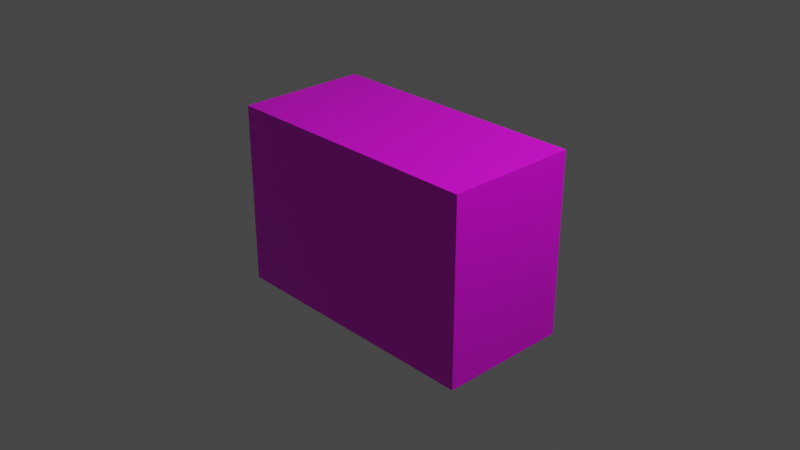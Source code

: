 # Source: Television.blend  (saved by Blender 2.83.19; exported with 4.5.12 LTS)
import bpy
from mathutils import Matrix  # noqa: F401  (used for matrix-valued properties, if any)

bpy.ops.wm.read_factory_settings(use_empty=True)
scene = bpy.context.scene
scene.name = 'Scene'

# ---- collections
col_collection = bpy.data.collections.new('Collection'); scene.collection.children.link(col_collection)

# ---- images (referenced by path relative to the original .blend; pixels are not part of the script)
import os
ASSET_DIR = os.environ.get("B2B_ASSET_DIR", "")  # directory of the original .blend (textures are referenced by path, not embedded)
HERE = os.path.dirname(os.path.abspath(__file__))  # packed textures are extracted next to this script under _unpacked/

def load_image(name, relpath, width, height, colorspace="sRGB"):
    """Load a texture the original file referenced (path relative to the .blend, or extracted next to this script)."""
    p = next((c for c in (os.path.join(HERE, relpath), os.path.join(ASSET_DIR, relpath)) if relpath and os.path.exists(c)), "")
    if p:
        img = bpy.data.images.load(p, check_existing=True)
        img.name = name
    else:  # same state as the original file: an image datablock whose file is absent (Cycles renders it pink)
        img = bpy.data.images.new(name, width, height)
        img.source = "FILE"
        img.filepath = "//" + (relpath or name)
    img.colorspace_settings.name = colorspace
    return img
img_imphenziapalette01_256_gradient_png = load_image('ImphenziaPalette01-256-Gradient.png', 'Assets/palets/ImphenziaPalette01-256-Gradient.png', 1024, 1024, 'sRGB')

# ---- materials (node trees are filled in below, after node groups)
mat_material = bpy.data.materials.new('Material')
mat_material.alpha_threshold = 0.0
mat_material.use_transparent_shadow = False
mat_material.line_color = (0.0, 0.0, 0.0, 1.0)

# ---- material node trees
mat_material.use_nodes = True; mat_material.node_tree.nodes.clear()
_N = mat_material.node_tree.nodes; _L = mat_material.node_tree.links
n0 = _N.new('ShaderNodeOutputMaterial'); n0.name = 'Material Output'; n0.location = (300, 300)
n1 = _N.new('ShaderNodeBsdfPrincipled'); n1.name = 'Principled BSDF'; n1.location = (10, 300)
n1.distribution = 'GGX'
n1.subsurface_method = 'BURLEY'
n1.inputs[2].default_value = 0.4
n1.inputs[3].default_value = 1.45
n1.inputs[27].default_value = (0.0, 0.0, 0.0, 1.0)
n1.inputs[28].default_value = 1.0
n2 = _N.new('ShaderNodeTexImage'); n2.name = 'Image Texture'; n2.location = (-338, 167)
n2.image = img_imphenziapalette01_256_gradient_png
n2.interpolation = 'Closest'
_L.new(n1.outputs[0], n0.inputs[0])
_L.new(n2.outputs[0], n1.inputs[0])
n0.is_active_output = True

# ---- world
world_world = bpy.data.worlds.new('World'); scene.world = world_world
world_world.use_nodes = True; world_world.node_tree.nodes.clear()
_N = world_world.node_tree.nodes; _L = world_world.node_tree.links
n0 = _N.new('ShaderNodeOutputWorld'); n0.name = 'World Output'; n0.location = (300, 300)
n1 = _N.new('ShaderNodeBackground'); n1.name = 'Background'; n1.location = (10, 300)
n1.inputs[0].default_value = (0.05088, 0.05088, 0.05088, 1.0)
_L.new(n1.outputs[0], n0.inputs[0])
n0.is_active_output = True
world_world.color = (0.05088, 0.05088, 0.05088)
world_world.use_sun_shadow = False
world_world.sun_shadow_jitter_overblur = 0.0

# ---- cameras
cam_camera = bpy.data.cameras.new('Camera')
cam_camera.clip_end = 100.0
cam_camera.ortho_scale = 7.314

# ---- lights
light_light = bpy.data.lights.new('Light', 'POINT')
light_light.transmission_factor = 0.0
light_light.energy = 1000.0
light_light.shadow_soft_size = 0.1
light_light.shadow_maximum_resolution = 0.006
light_light.use_absolute_resolution = True

# ---- meshes
me_cube = bpy.data.meshes.new('Cube')
me_cube.from_pydata([(0.9328, 1.0, 0.9328), (0.9328, 1.0, -0.9328), (1.0, -1.1, 1.0), (1.0, -1.1, -1.0), (-0.8859, 1.0, 0.8859), (-0.8859, 1.0, -0.8859), (-1.0, -1.1, 1.0), (-1.0, -1.1, -1.0), (1.0, 1.1, -1.0), (-1.0, 1.1, -1.0), (1.0, 1.1, 1.0), (-1.0, 1.1, 1.0), (0.9328, 0.9739, -0.9328), (-0.9328, 0.9739, -0.9328), (0.9328, 0.9739, 0.9328), (-0.9328, 0.9739, 0.9328), (-0.412, 1.0, 0.8859), (-0.412, 1.0, -0.8859), (-0.3651, 0.9739, 0.9328), (-0.3651, 0.9739, -0.9328), (-0.9328, 1.0, 0.9328), (-0.9328, 1.0, -0.9328), (-0.3651, 1.0, 0.9328), (-0.3651, 1.0, -0.9328), (-0.8859, 1.0, 0.8859), (-0.8859, 1.0, -0.8859), (-0.412, 1.0, 0.8859), (-0.412, 1.0, -0.8859), (-0.8859, 0.6922, 0.8859), (-0.8859, 0.6922, -0.8859), (-0.412, 0.6922, 0.8859), (-0.412, 0.6922, -0.8859), (-0.9328, 0.6404, 0.9328), (-0.9328, 0.6404, -0.9328), (-0.3651, 0.6404, 0.9328), (-0.3651, 0.6404, -0.9328), (0.9328, 0.4148, -0.9328), (-0.9328, 0.4148, -0.9328), (0.9328, 0.4148, 0.9328), (-0.9328, 0.4148, 0.9328), (-0.8859, 0.8703, 0.8859), (-0.8576, 0.8703, -0.8576), (-0.412, 0.8703, 0.8859), (-0.4403, 0.8703, -0.8576), (0.9328, 0.8026, -0.9328), (-0.9328, 0.8026, -0.9328), (0.9328, 0.8026, 0.9328), (-0.9328, 0.8026, 0.9328), (-0.8576, 0.8703, -0.02829), (-0.4403, 0.8703, -0.02829), (-0.6489, 0.8703, 0.8859), (-0.6489, 0.8703, -0.8576), (-0.6489, 0.8703, -0.02829), (-0.8576, 0.8703, -0.4429), (-0.4403, 0.8703, -0.4429), (-0.5305, 0.8703, 0.8859), (-0.7674, 0.8703, -0.8576), (-0.8859, 0.8703, 0.4429), (-0.412, 0.8703, 0.4429), (-0.7674, 0.8703, 0.8859), (-0.5305, 0.8703, -0.8576), (-0.5305, 0.8703, -0.02829), (-0.7674, 0.8703, -0.02829), (-0.6489, 0.8703, 0.4429), (-0.7674, 0.8703, 0.4429), (-0.5305, 0.8703, 0.4429), (-0.6346, 0.3109, -0.7037), (-0.6346, 1.051, -0.6807), (-0.6026, 0.3109, -0.6991), (-0.6091, 1.051, -0.677), (-0.5719, 0.3109, -0.6852), (-0.5838, 1.051, -0.6656), (-0.5436, 0.3109, -0.6628), (-0.5596, 1.051, -0.6464), (-0.5187, 0.3109, -0.6326), (-0.5377, 1.051, -0.6197), (-0.4984, 0.3109, -0.5957), (-0.5192, 1.051, -0.5863), (-0.4832, 0.3109, -0.5537), (-0.5053, 1.051, -0.5475), (-0.4739, 0.3109, -0.5081), (-0.4966, 1.051, -0.5051), (-0.4708, 0.3109, -0.4607), (-0.4936, 1.051, -0.4607), (-0.4739, 0.3109, -0.4133), (-0.4966, 1.051, -0.4163), (-0.4832, 0.3109, -0.3677), (-0.5053, 1.051, -0.3739), (-0.4984, 0.3109, -0.3257), (-0.5192, 1.051, -0.3351), (-0.5187, 0.3109, -0.2888), (-0.5377, 1.051, -0.3017), (-0.5436, 0.3109, -0.2586), (-0.5596, 1.051, -0.2749), (-0.5719, 0.3109, -0.2361), (-0.5838, 1.051, -0.2558), (-0.6026, 0.3109, -0.2223), (-0.6091, 1.051, -0.2444), (-0.6346, 0.3109, -0.2176), (-0.6346, 1.051, -0.2407), (-0.6665, 0.3109, -0.2223), (-0.6601, 1.051, -0.2444), (-0.6972, 0.3109, -0.2361), (-0.6853, 1.051, -0.2558), (-0.7256, 0.3109, -0.2586), (-0.7095, 1.051, -0.275), (-0.7504, 0.3109, -0.2888), (-0.7314, 1.051, -0.3017), (-0.7707, 0.3109, -0.3257), (-0.7499, 1.051, -0.3351), (-0.7859, 0.3109, -0.3677), (-0.7639, 1.051, -0.3739), (-0.7952, 0.3109, -0.4133), (-0.7725, 1.051, -0.4163), (-0.7983, 0.3109, -0.4607), (-0.7755, 1.051, -0.4607), (-0.7952, 0.3109, -0.5081), (-0.7725, 1.051, -0.5051), (-0.7859, 0.3109, -0.5537), (-0.7639, 1.051, -0.5475), (-0.7707, 0.3109, -0.5957), (-0.7499, 1.051, -0.5863), (-0.7504, 0.3109, -0.6326), (-0.7314, 1.051, -0.6197), (-0.7256, 0.3109, -0.6628), (-0.7095, 1.051, -0.6464), (-0.6972, 0.3109, -0.6852), (-0.6853, 1.051, -0.6656), (-0.6665, 0.3109, -0.6991), (-0.6601, 1.051, -0.677), (-0.7558, 0.5138, 0.5476), (-0.7558, 0.9857, 0.5476), (-0.7355, 0.5138, 0.5506), (-0.7355, 0.9857, 0.5506), (-0.7159, 0.5138, 0.5594), (-0.7159, 0.9857, 0.5594), (-0.6978, 0.5138, 0.5738), (-0.6978, 0.9857, 0.5738), (-0.682, 0.5138, 0.5931), (-0.682, 0.9857, 0.5931), (-0.669, 0.5138, 0.6165), (-0.669, 0.9857, 0.6165), (-0.6593, 0.5138, 0.6434), (-0.6593, 0.9857, 0.6434), (-0.6534, 0.5138, 0.6724), (-0.6534, 0.9857, 0.6724), (-0.6514, 0.5138, 0.7027), (-0.6514, 0.9857, 0.7027), (-0.6534, 0.5138, 0.7329), (-0.6534, 0.9857, 0.7329), (-0.6593, 0.5138, 0.762), (-0.6593, 0.9857, 0.762), (-0.669, 0.5138, 0.7888), (-0.669, 0.9857, 0.7888), (-0.682, 0.5138, 0.8123), (-0.682, 0.9857, 0.8123), (-0.6978, 0.5138, 0.8316), (-0.6978, 0.9857, 0.8316), (-0.7159, 0.5138, 0.8459), (-0.7159, 0.9857, 0.8459), (-0.7355, 0.5138, 0.8547), (-0.7355, 0.9857, 0.8547), (-0.7558, 0.5138, 0.8577), (-0.7558, 0.9857, 0.8577), (-0.7762, 0.5138, 0.8547), (-0.7762, 0.9857, 0.8547), (-0.7958, 0.5138, 0.8459), (-0.7958, 0.9857, 0.8459), (-0.8139, 0.5138, 0.8316), (-0.8139, 0.9857, 0.8316), (-0.8297, 0.5138, 0.8123), (-0.8297, 0.9857, 0.8123), (-0.8427, 0.5138, 0.7888), (-0.8427, 0.9857, 0.7888), (-0.8524, 0.5138, 0.762), (-0.8524, 0.9857, 0.762), (-0.8583, 0.5138, 0.7329), (-0.8583, 0.9857, 0.7329), (-0.8603, 0.5138, 0.7027), (-0.8603, 0.9857, 0.7027), (-0.8583, 0.5138, 0.6724), (-0.8583, 0.9857, 0.6724), (-0.8524, 0.5138, 0.6434), (-0.8524, 0.9857, 0.6434), (-0.8427, 0.5138, 0.6165), (-0.8427, 0.9857, 0.6165), (-0.8297, 0.5138, 0.5931), (-0.8297, 0.9857, 0.5931), (-0.8139, 0.5138, 0.5738), (-0.8139, 0.9857, 0.5738), (-0.7958, 0.5138, 0.5594), (-0.7958, 0.9857, 0.5594), (-0.7762, 0.5138, 0.5506), (-0.7762, 0.9857, 0.5506), (-0.7478, 0.5123, 0.08069), (-0.7478, 0.9842, 0.08069), (-0.7274, 0.5123, 0.08366), (-0.7274, 0.9842, 0.08366), (-0.7078, 0.5123, 0.09249), (-0.7078, 0.9842, 0.09249), (-0.6898, 0.5123, 0.1068), (-0.6898, 0.9842, 0.1068), (-0.6739, 0.5123, 0.1261), (-0.6739, 0.9842, 0.1261), (-0.6609, 0.5123, 0.1496), (-0.6609, 0.9842, 0.1496), (-0.6513, 0.5123, 0.1764), (-0.6513, 0.9842, 0.1764), (-0.6453, 0.5123, 0.2055), (-0.6453, 0.9842, 0.2055), (-0.6433, 0.5123, 0.2357), (-0.6433, 0.9842, 0.2357), (-0.6453, 0.5123, 0.266), (-0.6453, 0.9842, 0.266), (-0.6513, 0.5123, 0.295), (-0.6513, 0.9842, 0.295), (-0.6609, 0.5123, 0.3218), (-0.6609, 0.9842, 0.3218), (-0.6739, 0.5123, 0.3453), (-0.6739, 0.9842, 0.3453), (-0.6898, 0.5123, 0.3646), (-0.6898, 0.9842, 0.3646), (-0.7078, 0.5123, 0.3789), (-0.7078, 0.9842, 0.3789), (-0.7274, 0.5123, 0.3878), (-0.7274, 0.9842, 0.3878), (-0.7478, 0.5123, 0.3907), (-0.7478, 0.9842, 0.3907), (-0.7682, 0.5123, 0.3878), (-0.7682, 0.9842, 0.3878), (-0.7878, 0.5123, 0.3789), (-0.7878, 0.9842, 0.3789), (-0.8058, 0.5123, 0.3646), (-0.8058, 0.9842, 0.3646), (-0.8217, 0.5123, 0.3453), (-0.8217, 0.9842, 0.3453), (-0.8347, 0.5123, 0.3218), (-0.8347, 0.9842, 0.3218), (-0.8443, 0.5123, 0.295), (-0.8443, 0.9842, 0.295), (-0.8503, 0.5123, 0.266), (-0.8503, 0.9842, 0.266), (-0.8523, 0.5123, 0.2357), (-0.8523, 0.9842, 0.2357), (-0.8503, 0.5123, 0.2055), (-0.8503, 0.9842, 0.2055), (-0.8443, 0.5123, 0.1764), (-0.8443, 0.9842, 0.1764), (-0.8347, 0.5123, 0.1496), (-0.8347, 0.9842, 0.1496), (-0.8217, 0.5123, 0.1261), (-0.8217, 0.9842, 0.1261), (-0.8058, 0.5123, 0.1068), (-0.8058, 0.9842, 0.1068), (-0.7878, 0.5123, 0.09249), (-0.7878, 0.9842, 0.09249), (-0.7682, 0.5123, 0.08366), (-0.7682, 0.9842, 0.08366), (-0.6026, 1.051, -0.6991), (-0.6346, 1.051, -0.7037), (-0.5719, 1.051, -0.6852), (-0.5436, 1.051, -0.6628), (-0.5187, 1.051, -0.6326), (-0.4984, 1.051, -0.5957), (-0.4832, 1.051, -0.5537), (-0.4739, 1.051, -0.5081), (-0.4708, 1.051, -0.4607), (-0.4739, 1.051, -0.4133), (-0.4832, 1.051, -0.3677), (-0.4984, 1.051, -0.3257), (-0.5187, 1.051, -0.2888), (-0.5436, 1.051, -0.2586), (-0.5719, 1.051, -0.2361), (-0.6026, 1.051, -0.2223), (-0.6346, 1.051, -0.2176), (-0.6665, 1.051, -0.2223), (-0.6972, 1.051, -0.2361), (-0.7256, 1.051, -0.2586), (-0.7504, 1.051, -0.2888), (-0.7707, 1.051, -0.3257), (-0.7859, 1.051, -0.3677), (-0.7952, 1.051, -0.4133), (-0.7983, 1.051, -0.4607), (-0.7952, 1.051, -0.5081), (-0.7859, 1.051, -0.5537), (-0.7707, 1.051, -0.5957), (-0.7504, 1.051, -0.6326), (-0.7256, 1.051, -0.6628), (-0.6972, 1.051, -0.6852), (-0.6665, 1.051, -0.6991), (-0.6091, 1.124, -0.677), (-0.6346, 1.124, -0.6807), (-0.5838, 1.124, -0.6656), (-0.5596, 1.124, -0.6464), (-0.5377, 1.124, -0.6197), (-0.5192, 1.124, -0.5863), (-0.5053, 1.124, -0.5475), (-0.4966, 1.124, -0.5051), (-0.4936, 1.124, -0.4607), (-0.4966, 1.124, -0.4163), (-0.5053, 1.124, -0.3739), (-0.5192, 1.124, -0.3351), (-0.5377, 1.124, -0.3017), (-0.5596, 1.124, -0.2749), (-0.5838, 1.124, -0.2558), (-0.6091, 1.124, -0.2444), (-0.6346, 1.124, -0.2407), (-0.6601, 1.124, -0.2444), (-0.6853, 1.124, -0.2558), (-0.7095, 1.124, -0.275), (-0.7314, 1.124, -0.3017), (-0.7499, 1.124, -0.3351), (-0.7639, 1.124, -0.3739), (-0.7725, 1.124, -0.4163), (-0.7755, 1.124, -0.4607), (-0.7725, 1.124, -0.5051), (-0.7639, 1.124, -0.5475), (-0.7499, 1.124, -0.5863), (-0.7314, 1.124, -0.6197), (-0.7095, 1.124, -0.6464), (-0.6853, 1.124, -0.6656), (-0.6601, 1.124, -0.677), (-0.8576, 0.8703, -0.6644), (-0.4403, 0.8703, -0.6644), (-0.8266, 0.8703, -0.8576), (-0.5897, 0.8703, -0.8576), (-0.4712, 0.8703, -0.02829), (-0.7082, 0.8703, -0.02829), (-0.8576, 0.8703, -0.2215), (-0.4403, 0.8703, -0.2215), (-0.7082, 0.8703, -0.8576), (-0.4712, 0.8703, -0.8576), (-0.5897, 0.8703, -0.02829), (-0.8266, 0.8703, -0.02829), (-0.8859, 0.8703, -0.6644), (-0.8859, 0.8703, -0.8859), (-0.412, 0.8703, -0.6644), (-0.412, 0.8703, -0.8859), (-0.8266, 0.8703, -0.8859), (-0.5897, 0.8703, -0.8859), (-0.6489, 0.8703, -0.8859), (-0.4712, 0.8703, 0.0), (-0.412, 0.8703, 0.0), (-0.7082, 0.8703, 0.0), (-0.6489, 0.8703, 0.0), (-0.8859, 0.8703, -0.2215), (-0.8859, 0.8703, -0.4429), (-0.412, 0.8703, -0.2215), (-0.412, 0.8703, -0.4429), (-0.7082, 0.8703, -0.8859), (-0.7674, 0.8703, -0.8859), (-0.4712, 0.8703, -0.8859), (-0.5305, 0.8703, -0.8859), (-0.5897, 0.8703, 0.0), (-0.5305, 0.8703, 0.0), (-0.8266, 0.8703, 0.0), (-0.7674, 0.8703, 0.0), (-0.8859, 0.8703, 0.0), (-0.6489, 0.8744, -0.6644), (-0.6489, 0.8744, -0.8576), (-0.6489, 0.8744, -0.2215), (-0.6489, 0.8744, -0.4429), (-0.7082, 0.8744, -0.4429), (-0.8266, 0.8744, -0.4429), (-0.7674, 0.8744, -0.4429), (-0.7674, 0.8744, -0.6644), (-0.7674, 0.8744, -0.8576), (-0.7674, 0.8744, -0.2215), (-0.4712, 0.8744, -0.4429), (-0.4403, 0.8744, -0.4429), (-0.5897, 0.8744, -0.4429), (-0.5305, 0.8744, -0.4429), (-0.5305, 0.8744, -0.6644), (-0.5305, 0.8744, -0.8576), (-0.5305, 0.8744, -0.2215), (-0.4712, 0.8744, -0.02829), (-0.4712, 0.8744, -0.2215), (-0.4403, 0.8744, -0.2215), (-0.7082, 0.8744, -0.02829), (-0.7082, 0.8744, -0.2215), (-0.7082, 0.8744, -0.6644), (-0.7082, 0.8744, -0.8576), (-0.8266, 0.8744, -0.6644), (-0.8266, 0.8744, -0.8576), (-0.8576, 0.8744, -0.6644), (-0.8266, 0.8744, -0.02829), (-0.8266, 0.8744, -0.2215), (-0.8576, 0.8744, -0.2215), (-0.4712, 0.8744, -0.6644), (-0.4712, 0.8744, -0.8576), (-0.4403, 0.8744, -0.6644), (-0.5897, 0.8744, -0.6644), (-0.5897, 0.8744, -0.8576), (-0.5897, 0.8744, -0.02829), (-0.5897, 0.8744, -0.2215), (-0.5305, 0.8744, -0.02829), (-0.7674, 0.8744, -0.02829), (-0.8576, 0.8744, -0.4429), (-0.6489, 0.8744, -0.02829), (-0.8576, 0.8744, -0.8576), (-0.4403, 0.8744, -0.8576), (-0.4403, 0.8744, -0.02829), (-0.8576, 0.8744, -0.02829), (-0.8199, 0.8063, 0.7522), (-0.8114, 0.8063, 0.7727), (-0.8199, 1.029, 0.7522), (-0.8114, 1.029, 0.7727), (-0.6907, 0.8063, 0.6356), (-0.6823, 0.8063, 0.6562), (-0.6907, 1.029, 0.6356), (-0.6823, 1.029, 0.6562), (-0.8221, 0.806, 0.2198), (-0.823, 0.806, 0.2438), (-0.8221, 1.029, 0.2198), (-0.823, 1.029, 0.2438), (-0.6712, 0.806, 0.2321), (-0.6721, 0.806, 0.256), (-0.6712, 1.029, 0.2321), (-0.6721, 1.029, 0.256)], [], [(10, 11, 6, 2), (3, 2, 6, 7), (7, 6, 11, 9), (9, 8, 3, 7), (8, 10, 2, 3), (5, 4, 24, 25), (21, 1, 8, 9), (1, 0, 10, 8), (20, 21, 9, 11), (0, 20, 11, 10), (15, 14, 38, 39), (1, 21, 13, 12), (20, 0, 14, 15), (0, 1, 12, 14), (23, 22, 18, 19), (13, 21, 23, 19), (20, 15, 18, 22), (13, 19, 35, 33), (4, 5, 21, 20), (17, 16, 22, 23), (16, 4, 20, 22), (5, 17, 23, 21), (27, 25, 29, 31), (17, 5, 25, 27), (16, 17, 27, 26), (4, 16, 26, 24), (28, 30, 42, 55, 50, 59, 40), (26, 27, 31, 30), (24, 26, 30, 28), (25, 24, 28, 29), (32, 33, 35, 34), (18, 15, 32, 34), (15, 13, 33, 32), (19, 18, 34, 35), (38, 36, 44, 46), (14, 12, 36, 38), (13, 15, 39, 37), (12, 13, 37, 36), (29, 28, 40, 57, 357, 345, 346, 334, 335), (31, 29, 335, 338, 350, 349, 340, 339, 352, 351, 337), (30, 31, 337, 336, 348, 347, 342, 58, 42), (45, 47, 46, 44), (37, 39, 47, 45), (36, 37, 45, 44), (39, 38, 46, 47), (328, 48, 402, 387), (130, 131, 133, 132), (132, 133, 135, 134), (134, 135, 137, 136), (136, 137, 139, 138), (138, 139, 141, 140), (140, 141, 143, 142), (142, 143, 145, 144), (144, 145, 147, 146), (146, 147, 149, 148), (148, 149, 151, 150), (150, 151, 153, 152), (152, 153, 155, 154), (154, 155, 157, 156), (156, 157, 159, 158), (158, 159, 161, 160), (160, 161, 163, 162), (162, 163, 165, 164), (164, 165, 167, 166), (166, 167, 169, 168), (168, 169, 171, 170), (170, 171, 173, 172), (172, 173, 175, 174), (174, 175, 177, 176), (176, 177, 179, 178), (178, 179, 181, 180), (180, 181, 183, 182), (182, 183, 185, 184), (184, 185, 187, 186), (186, 187, 189, 188), (188, 189, 191, 190), (133, 131, 193, 191, 189, 187, 185, 183, 181, 179, 177, 175, 173, 171, 169, 167, 165, 163, 161, 159, 157, 155, 153, 151, 149, 147, 145, 143, 141, 139, 137, 135), (190, 191, 193, 192), (192, 193, 131, 130), (130, 132, 134, 136, 138, 140, 142, 144, 146, 148, 150, 152, 154, 156, 158, 160, 162, 164, 166, 168, 170, 172, 174, 176, 178, 180, 182, 184, 186, 188, 190, 192), (194, 195, 197, 196), (196, 197, 199, 198), (198, 199, 201, 200), (200, 201, 203, 202), (202, 203, 205, 204), (204, 205, 207, 206), (206, 207, 209, 208), (208, 209, 211, 210), (210, 211, 213, 212), (212, 213, 215, 214), (214, 215, 217, 216), (216, 217, 219, 218), (218, 219, 221, 220), (220, 221, 223, 222), (222, 223, 225, 224), (224, 225, 227, 226), (226, 227, 229, 228), (228, 229, 231, 230), (230, 231, 233, 232), (232, 233, 235, 234), (234, 235, 237, 236), (236, 237, 239, 238), (238, 239, 241, 240), (240, 241, 243, 242), (242, 243, 245, 244), (244, 245, 247, 246), (246, 247, 249, 248), (248, 249, 251, 250), (250, 251, 253, 252), (252, 253, 255, 254), (197, 195, 257, 255, 253, 251, 249, 247, 245, 243, 241, 239, 237, 235, 233, 231, 229, 227, 225, 223, 221, 219, 217, 215, 213, 211, 209, 207, 205, 203, 201, 199), (254, 255, 257, 256), (256, 257, 195, 194), (194, 196, 198, 200, 202, 204, 206, 208, 210, 212, 214, 216, 218, 220, 222, 224, 226, 228, 230, 232, 234, 236, 238, 240, 242, 244, 246, 248, 250, 252, 254, 256), (324, 41, 399, 383), (331, 60, 373, 389), (49, 329, 377, 401), (323, 43, 400, 390), (322, 53, 397, 384), (330, 56, 366, 381), (51, 330, 381, 359), (41, 322, 384, 399), (54, 323, 390, 369), (329, 54, 369, 377), (43, 331, 389, 400), (56, 324, 383, 366), (53, 328, 387, 397), (52, 332, 393, 398), (60, 325, 392, 373), (327, 52, 398, 378), (64, 63, 65, 58, 342, 341, 354, 353, 344, 343, 356, 355, 357, 57), (48, 333, 385, 402), (61, 326, 375, 395), (326, 49, 401, 375), (333, 62, 396, 385), (62, 327, 378, 396), (325, 51, 359, 392), (332, 61, 395, 393), (55, 42, 58, 65, 63, 64, 57, 40, 59, 50), (322, 41, 335, 334), (43, 323, 336, 337), (41, 324, 338, 335), (51, 325, 339, 340), (49, 326, 341, 342), (52, 327, 343, 344), (328, 53, 346, 345), (54, 329, 347, 348), (56, 330, 349, 350), (60, 331, 351, 352), (61, 332, 353, 354), (62, 333, 355, 356), (333, 48, 357, 355), (332, 52, 344, 353), (331, 43, 337, 351), (330, 51, 340, 349), (329, 49, 342, 347), (48, 328, 345, 357), (327, 62, 356, 343), (326, 61, 354, 341), (325, 60, 352, 339), (324, 56, 350, 338), (323, 54, 348, 336), (53, 322, 334, 346), (376, 375, 401, 377), (379, 378, 398, 360), (380, 362, 361, 358), (382, 363, 364, 365), (386, 385, 396, 367), (388, 368, 369, 390), (391, 370, 371, 372), (394, 393, 395, 374), (367, 396, 378, 379), (370, 394, 374, 371), (389, 388, 390, 400), (364, 367, 379, 362), (358, 361, 370, 391), (362, 379, 360, 361), (359, 358, 391, 392), (365, 364, 362, 380), (392, 391, 372, 373), (366, 365, 380, 381), (360, 398, 393, 394), (381, 380, 358, 359), (361, 360, 394, 370), (384, 397, 363, 382), (399, 384, 382, 383), (383, 382, 365, 366), (387, 402, 385, 386), (397, 387, 386, 363), (374, 395, 375, 376), (363, 386, 367, 364), (371, 374, 376, 368), (372, 371, 368, 388), (368, 376, 377, 369), (373, 372, 388, 389), (403, 404, 406, 405), (405, 406, 410, 409), (409, 410, 408, 407), (407, 408, 404, 403), (405, 409, 407, 403), (410, 406, 404, 408), (411, 412, 414, 413), (413, 414, 418, 417), (417, 418, 416, 415), (415, 416, 412, 411), (413, 417, 415, 411), (418, 414, 412, 416)])
_uv = me_cube.uv_layers.new(name='UVMap')
_uv.uv.foreach_set('vector', [0.9257, 0.4759, 0.9257, 0.4759, 0.9257, 0.4759, 0.9257, 0.4759, 0.8986, 0.4714, 0.8986, 0.4714, 0.8986, 0.4714, 0.8986, 0.4714, 0.9257, 0.4759, 0.9257, 0.4759, 0.9257, 0.4759, 0.9257, 0.4759, 0.9257, 0.4759, 0.9257, 0.4759, 0.9257, 0.4759, 0.9257, 0.4759, 0.9257, 0.4759, 0.9257, 0.4759, 0.9257, 0.4759, 0.9257, 0.4759, 0.9405, 0.4873, 0.9405, 0.4873, 0.9405, 0.4873, 0.9405, 0.4873, 0.8322, 0.5965, 0.8322, 0.5965, 0.8322, 0.5965, 0.8322, 0.5965, 0.8322, 0.5965, 0.8322, 0.5965, 0.8322, 0.5965, 0.8322, 0.5965, 0.8322, 0.5965, 0.8322, 0.5965, 0.8322, 0.5965, 0.8322, 0.5965, 0.8322, 0.5965, 0.8322, 0.5965, 0.8322, 0.5965, 0.8322, 0.5965, 0.9651, 0.9582, 0.9651, 0.9582, 0.9651, 0.9582, 0.9651, 0.9582, 0.9651, 0.9582, 0.9651, 0.9582, 0.9651, 0.9582, 0.9651, 0.9582, 0.9651, 0.9582, 0.9651, 0.9582, 0.9651, 0.9582, 0.9651, 0.9582, 0.9651, 0.9582, 0.9651, 0.9582, 0.9651, 0.9582, 0.9651, 0.9582, 0.9651, 0.9582, 0.9651, 0.9582, 0.9651, 0.9582, 0.9651, 0.9582, 0.3834, 0.2584, 0.3834, 0.2584, 0.3834, 0.2584, 0.3834, 0.2584, 0.6166, 0.2584, 0.6166, 0.2584, 0.6166, 0.2584, 0.6166, 0.2584, 0.3834, 0.2584, 0.3834, 0.2584, 0.3834, 0.2584, 0.3834, 0.2584, 0.9405, 0.4873, 0.9405, 0.4873, 0.9405, 0.4873, 0.9405, 0.4873, 0.9405, 0.4873, 0.9405, 0.4873, 0.9405, 0.4873, 0.9405, 0.4873, 0.9405, 0.4873, 0.9405, 0.4873, 0.9405, 0.4873, 0.9405, 0.4873, 0.9405, 0.4873, 0.9405, 0.4873, 0.9405, 0.4873, 0.9405, 0.4873, 0.9405, 0.4873, 0.9405, 0.4873, 0.9405, 0.4873, 0.9405, 0.4873, 0.9405, 0.4873, 0.9405, 0.4873, 0.9405, 0.4873, 0.9405, 0.4873, 0.9405, 0.4873, 0.9405, 0.4873, 0.9405, 0.4873, 0.9405, 0.4873, 0.9405, 0.4873, 0.9405, 0.4873, 0.9405, 0.4873, 0.9405, 0.4873, 0.9405, 0.4873, 0.9405, 0.4873, 0.9405, 0.4873, 0.9405, 0.4873, 0.9405, 0.4873, 0.9405, 0.4873, 0.9405, 0.4873, 0.9405, 0.4873, 0.9405, 0.4873, 0.9405, 0.4873, 0.9405, 0.4873, 0.9405, 0.4873, 0.9405, 0.4873, 0.9405, 0.4873, 0.9405, 0.4873, 0.9405, 0.4873, 0.9405, 0.4873, 0.9405, 0.4873, 0.9405, 0.4873, 0.6166, 0.2584, 0.3834, 0.2584, 0.3834, 0.2584, 0.6166, 0.2584, 0.6166, 0.2584, 0.6166, 0.2584, 0.6166, 0.2584, 0.6166, 0.2584, 0.7879, 0.973, 0.7879, 0.973, 0.7879, 0.973, 0.7879, 0.973, 0.9651, 0.9582, 0.9651, 0.9582, 0.9651, 0.9582, 0.9651, 0.9582, 0.9651, 0.9582, 0.9651, 0.9582, 0.9651, 0.9582, 0.9651, 0.9582, 0.9651, 0.9582, 0.9651, 0.9582, 0.9651, 0.9582, 0.9651, 0.9582, 0.7879, 0.973, 0.7879, 0.973, 0.7879, 0.973, 0.7879, 0.973, 0.9651, 0.9582, 0.9651, 0.9582, 0.9651, 0.9582, 0.9651, 0.9582, 0.9405, 0.4873, 0.9405, 0.4873, 0.9405, 0.4873, 0.9405, 0.4873, 0.9405, 0.4873, 0.9405, 0.4873, 0.9405, 0.4873, 0.9405, 0.4873, 0.9405, 0.4873, 0.9405, 0.4873, 0.9405, 0.4873, 0.9405, 0.4873, 0.9405, 0.4873, 0.9405, 0.4873, 0.9405, 0.4873, 0.9405, 0.4873, 0.9405, 0.4873, 0.9405, 0.4873, 0.9405, 0.4873, 0.9405, 0.4873, 0.9405, 0.4873, 0.9405, 0.4873, 0.9405, 0.4873, 0.9405, 0.4873, 0.9405, 0.4873, 0.9405, 0.4873, 0.9405, 0.4873, 0.9405, 0.4873, 0.9405, 0.4873, 0.7879, 0.973, 0.7879, 0.973, 0.7879, 0.973, 0.7879, 0.973, 0.7879, 0.973, 0.7879, 0.973, 0.7879, 0.973, 0.7879, 0.973, 0.9651, 0.9582, 0.9651, 0.9582, 0.9651, 0.9582, 0.9651, 0.9582, 0.9651, 0.9582, 0.9651, 0.9582, 0.9651, 0.9582, 0.9651, 0.9582, 0.7879, 0.9302, 0.7879, 0.9302, 0.7879, 0.9302, 0.7879, 0.9302, 0.9626, 0.911, 0.9626, 0.911, 0.9626, 0.911, 0.9626, 0.911, 0.9626, 0.911, 0.9626, 0.911, 0.9626, 0.911, 0.9626, 0.911, 0.9626, 0.911, 0.9626, 0.911, 0.9626, 0.911, 0.9626, 0.911, 0.9626, 0.911, 0.9626, 0.911, 0.9626, 0.911, 0.9626, 0.911, 0.9626, 0.911, 0.9626, 0.911, 0.9626, 0.911, 0.9626, 0.911, 0.9626, 0.911, 0.9626, 0.911, 0.9626, 0.911, 0.9626, 0.911, 0.9626, 0.911, 0.9626, 0.911, 0.9626, 0.911, 0.9626, 0.911, 0.9626, 0.911, 0.9626, 0.911, 0.9626, 0.911, 0.9626, 0.911, 0.9626, 0.911, 0.9626, 0.911, 0.9626, 0.911, 0.9626, 0.911, 0.9626, 0.911, 0.9626, 0.911, 0.9626, 0.911, 0.9626, 0.911, 0.9626, 0.911, 0.9626, 0.911, 0.9626, 0.911, 0.9626, 0.911, 0.9626, 0.911, 0.9626, 0.911, 0.9626, 0.911, 0.9626, 0.911, 0.9626, 0.911, 0.9626, 0.911, 0.9626, 0.911, 0.9626, 0.911, 0.9626, 0.911, 0.9626, 0.911, 0.9626, 0.911, 0.9626, 0.911, 0.9626, 0.911, 0.9626, 0.911, 0.9626, 0.911, 0.9626, 0.911, 0.9626, 0.911, 0.9626, 0.911, 0.9626, 0.911, 0.9626, 0.911, 0.9626, 0.911, 0.9626, 0.911, 0.9626, 0.911, 0.9626, 0.911, 0.9626, 0.911, 0.9626, 0.911, 0.9626, 0.911, 0.9626, 0.911, 0.9626, 0.911, 0.9626, 0.911, 0.9626, 0.911, 0.9626, 0.911, 0.9626, 0.911, 0.9626, 0.911, 0.9626, 0.911, 0.9626, 0.911, 0.9626, 0.911, 0.9626, 0.911, 0.9626, 0.911, 0.9626, 0.911, 0.9626, 0.911, 0.9626, 0.911, 0.9626, 0.911, 0.9626, 0.911, 0.9626, 0.911, 0.9626, 0.911, 0.9626, 0.911, 0.9626, 0.911, 0.9626, 0.911, 0.9626, 0.911, 0.9626, 0.911, 0.9626, 0.911, 0.9626, 0.911, 0.9626, 0.911, 0.9626, 0.911, 0.9626, 0.911, 0.9626, 0.911, 0.9626, 0.911, 0.9626, 0.911, 0.9626, 0.911, 0.9626, 0.911, 0.9626, 0.911, 0.9626, 0.911, 0.9626, 0.911, 0.9626, 0.911, 0.9626, 0.911, 0.9626, 0.911, 0.9626, 0.911, 0.9626, 0.911, 0.9626, 0.911, 0.9626, 0.911, 0.9626, 0.911, 0.9626, 0.911, 0.9626, 0.911, 0.9626, 0.911, 0.9626, 0.911, 0.9626, 0.911, 0.9626, 0.911, 0.9626, 0.911, 0.9626, 0.911, 0.9626, 0.911, 0.9626, 0.911, 0.9626, 0.911, 0.9626, 0.911, 0.9626, 0.911, 0.9626, 0.911, 0.9626, 0.911, 0.9626, 0.911, 0.9626, 0.911, 0.9626, 0.911, 0.9626, 0.911, 0.9626, 0.911, 0.9626, 0.911, 0.9626, 0.911, 0.9626, 0.911, 0.9626, 0.911, 0.9626, 0.911, 0.9626, 0.911, 0.9626, 0.911, 0.9626, 0.911, 0.9626, 0.911, 0.9626, 0.911, 0.9626, 0.911, 0.9626, 0.911, 0.9626, 0.911, 0.9626, 0.911, 0.9626, 0.911, 0.9626, 0.911, 0.9626, 0.911, 0.9626, 0.911, 0.9626, 0.911, 0.9626, 0.911, 0.9626, 0.911, 0.9626, 0.911, 0.9626, 0.911, 0.9626, 0.911, 0.9626, 0.911, 0.9626, 0.911, 0.9626, 0.911, 0.9626, 0.911, 0.9626, 0.911, 0.9626, 0.911, 0.9626, 0.911, 0.9626, 0.911, 0.9626, 0.911, 0.9626, 0.911, 0.9626, 0.911, 0.9626, 0.911, 0.9626, 0.911, 0.9626, 0.911, 0.9626, 0.911, 0.9626, 0.911, 0.9626, 0.911, 0.9626, 0.911, 0.9626, 0.911, 0.9626, 0.911, 0.9626, 0.911, 0.9626, 0.911, 0.9626, 0.911, 0.9626, 0.911, 0.9626, 0.911, 0.9626, 0.911, 0.9626, 0.911, 0.9626, 0.911, 0.9626, 0.911, 0.9626, 0.911, 0.9626, 0.911, 0.9626, 0.911, 0.9626, 0.911, 0.9626, 0.911, 0.9626, 0.911, 0.9626, 0.911, 0.9626, 0.911, 0.9626, 0.911, 0.9626, 0.911, 0.9626, 0.911, 0.9626, 0.911, 0.9626, 0.911, 0.9626, 0.911, 0.9626, 0.911, 0.9626, 0.911, 0.9626, 0.911, 0.9626, 0.911, 0.9626, 0.911, 0.9626, 0.911, 0.9626, 0.911, 0.9626, 0.911, 0.9626, 0.911, 0.9626, 0.911, 0.9626, 0.911, 0.9626, 0.911, 0.9626, 0.911, 0.9626, 0.911, 0.9626, 0.911, 0.9626, 0.911, 0.9626, 0.911, 0.9626, 0.911, 0.9626, 0.911, 0.9626, 0.911, 0.9626, 0.911, 0.9626, 0.911, 0.9626, 0.911, 0.9626, 0.911, 0.9626, 0.911, 0.9626, 0.911, 0.9626, 0.911, 0.9626, 0.911, 0.9626, 0.911, 0.9626, 0.911, 0.9626, 0.911, 0.9626, 0.911, 0.9626, 0.911, 0.9626, 0.911, 0.9626, 0.911, 0.9626, 0.911, 0.9626, 0.911, 0.9626, 0.911, 0.9626, 0.911, 0.9626, 0.911, 0.9626, 0.911, 0.9626, 0.911, 0.9626, 0.911, 0.9626, 0.911, 0.9626, 0.911, 0.9626, 0.911, 0.9626, 0.911, 0.9626, 0.911, 0.9626, 0.911, 0.9626, 0.911, 0.9626, 0.911, 0.9626, 0.911, 0.9626, 0.911, 0.9626, 0.911, 0.9626, 0.911, 0.9626, 0.911, 0.9626, 0.911, 0.9626, 0.911, 0.9626, 0.911, 0.9626, 0.911, 0.9626, 0.911, 0.9626, 0.911, 0.9626, 0.911, 0.9626, 0.911, 0.9626, 0.911, 0.9626, 0.911, 0.9626, 0.911, 0.9626, 0.911, 0.9626, 0.911, 0.9626, 0.911, 0.9626, 0.911, 0.9626, 0.911, 0.9626, 0.911, 0.9626, 0.911, 0.9626, 0.911, 0.9626, 0.911, 0.9626, 0.911, 0.9626, 0.911, 0.9626, 0.911, 0.9626, 0.911, 0.9626, 0.911, 0.9626, 0.911, 0.9626, 0.911, 0.9626, 0.911, 0.9626, 0.911, 0.9626, 0.911, 0.9626, 0.911, 0.9626, 0.911, 0.9626, 0.911, 0.9626, 0.911, 0.9626, 0.911, 0.9626, 0.911, 0.9626, 0.911, 0.9626, 0.911, 0.9626, 0.911, 0.9626, 0.911, 0.9626, 0.911, 0.9626, 0.911, 0.9626, 0.911, 0.9626, 0.911, 0.9626, 0.911, 0.9626, 0.911, 0.9626, 0.911, 0.9626, 0.911, 0.9626, 0.911, 0.9626, 0.911, 0.9626, 0.911, 0.9626, 0.911, 0.9626, 0.911, 0.9626, 0.911, 0.9626, 0.911, 0.9626, 0.911, 0.9626, 0.911, 0.9626, 0.911, 0.9626, 0.911, 0.9626, 0.911, 0.9626, 0.911, 0.9626, 0.911, 0.9626, 0.911, 0.9626, 0.911, 0.9626, 0.911, 0.9626, 0.911, 0.9626, 0.911, 0.9626, 0.911, 0.9626, 0.911, 0.9626, 0.911, 0.9626, 0.911, 0.9626, 0.911, 0.9626, 0.911, 0.9626, 0.911, 0.9626, 0.911, 0.9626, 0.911, 0.9626, 0.911, 0.9626, 0.911, 0.9626, 0.911, 0.9626, 0.911, 0.9626, 0.911, 0.9626, 0.911, 0.9626, 0.911, 0.9626, 0.911, 0.9626, 0.911, 0.9626, 0.911, 0.9626, 0.911, 0.9626, 0.911, 0.9626, 0.911, 0.9626, 0.911, 0.9626, 0.911, 0.9626, 0.911, 0.9626, 0.911, 0.9626, 0.911, 0.9626, 0.911, 0.9626, 0.911, 0.9626, 0.911, 0.9626, 0.911, 0.9626, 0.911, 0.9626, 0.911, 0.9626, 0.911, 0.9626, 0.911, 0.9626, 0.911, 0.9626, 0.911, 0.9626, 0.911, 0.9626, 0.911, 0.9626, 0.911, 0.9626, 0.911, 0.9626, 0.911, 0.9626, 0.911, 0.9626, 0.911, 0.9626, 0.911, 0.9626, 0.911, 0.9626, 0.911, 0.9626, 0.911, 0.9626, 0.911, 0.9626, 0.911, 0.9626, 0.911, 0.9626, 0.911, 0.9626, 0.911, 0.9626, 0.911, 0.9626, 0.911, 0.9626, 0.911, 0.9626, 0.911, 0.9626, 0.911, 0.7879, 0.9302, 0.7879, 0.9302, 0.7879, 0.9302, 0.7879, 0.9302, 0.7879, 0.9302, 0.7879, 0.9302, 0.7879, 0.9302, 0.7879, 0.9302, 0.7879, 0.9302, 0.7879, 0.9302, 0.7879, 0.9302, 0.7879, 0.9302, 0.7879, 0.9302, 0.7879, 0.9302, 0.7879, 0.9302, 0.7879, 0.9302, 0.7879, 0.9302, 0.7879, 0.9302, 0.7879, 0.9302, 0.7879, 0.9302, 0.7879, 0.9302, 0.7879, 0.9302, 0.7879, 0.9302, 0.7879, 0.9302, 0.7879, 0.9302, 0.7879, 0.9302, 0.7879, 0.9302, 0.7879, 0.9302, 0.7879, 0.9302, 0.7879, 0.9302, 0.7879, 0.9302, 0.7879, 0.9302, 0.7879, 0.9302, 0.7879, 0.9302, 0.7879, 0.9302, 0.7879, 0.9302, 0.7879, 0.9302, 0.7879, 0.9302, 0.7879, 0.9302, 0.7879, 0.9302, 0.7879, 0.9302, 0.7879, 0.9302, 0.7879, 0.9302, 0.7879, 0.9302, 0.7879, 0.9302, 0.7879, 0.9302, 0.7879, 0.9302, 0.7879, 0.9302, 0.7879, 0.9302, 0.7879, 0.9302, 0.7879, 0.9302, 0.7879, 0.9302, 0.7879, 0.9302, 0.7879, 0.9302, 0.7879, 0.9302, 0.7879, 0.9302, 0.7879, 0.9302, 0.7879, 0.9302, 0.7879, 0.9302, 0.7879, 0.9302, 0.7879, 0.9302, 0.7879, 0.9302, 0.7879, 0.9302, 0.7879, 0.9302, 0.8051, 0.9573, 0.8051, 0.9573, 0.8051, 0.9573, 0.8051, 0.9573, 0.8051, 0.9573, 0.8051, 0.9573, 0.8051, 0.9573, 0.8051, 0.9573, 0.8051, 0.9573, 0.8051, 0.9573, 0.8051, 0.9573, 0.8051, 0.9573, 0.8051, 0.9573, 0.8051, 0.9573, 0.7879, 0.9302, 0.7879, 0.9302, 0.7879, 0.9302, 0.7879, 0.9302, 0.7879, 0.9302, 0.7879, 0.9302, 0.7879, 0.9302, 0.7879, 0.9302, 0.7879, 0.9302, 0.7879, 0.9302, 0.7879, 0.9302, 0.7879, 0.9302, 0.7879, 0.9302, 0.7879, 0.9302, 0.7879, 0.9302, 0.7879, 0.9302, 0.7879, 0.9302, 0.7879, 0.9302, 0.7879, 0.9302, 0.7879, 0.9302, 0.7879, 0.9302, 0.7879, 0.9302, 0.7879, 0.9302, 0.7879, 0.9302, 0.7879, 0.9302, 0.7879, 0.9302, 0.7879, 0.9302, 0.7879, 0.9302, 0.8051, 0.9573, 0.8051, 0.9573, 0.8051, 0.9573, 0.8051, 0.9573, 0.8051, 0.9573, 0.8051, 0.9573, 0.8051, 0.9573, 0.8051, 0.9573, 0.8051, 0.9573, 0.8051, 0.9573, 0.7879, 0.9302, 0.7879, 0.9302, 0.7879, 0.9302, 0.7879, 0.9302, 0.7879, 0.9302, 0.7879, 0.9302, 0.7879, 0.9302, 0.7879, 0.9302, 0.7879, 0.9302, 0.7879, 0.9302, 0.7879, 0.9302, 0.7879, 0.9302, 0.7879, 0.9302, 0.7879, 0.9302, 0.7879, 0.9302, 0.7879, 0.9302, 0.7879, 0.9302, 0.7879, 0.9302, 0.7879, 0.9302, 0.7879, 0.9302, 0.7879, 0.9302, 0.7879, 0.9302, 0.7879, 0.9302, 0.7879, 0.9302, 0.7879, 0.9302, 0.7879, 0.9302, 0.7879, 0.9302, 0.7879, 0.9302, 0.7879, 0.9302, 0.7879, 0.9302, 0.7879, 0.9302, 0.7879, 0.9302, 0.7879, 0.9302, 0.7879, 0.9302, 0.7879, 0.9302, 0.7879, 0.9302, 0.7879, 0.9302, 0.7879, 0.9302, 0.7879, 0.9302, 0.7879, 0.9302, 0.7879, 0.9302, 0.7879, 0.9302, 0.7879, 0.9302, 0.7879, 0.9302, 0.7879, 0.9302, 0.7879, 0.9302, 0.7879, 0.9302, 0.7879, 0.9302, 0.7879, 0.9302, 0.7879, 0.9302, 0.7879, 0.9302, 0.7879, 0.9302, 0.7879, 0.9302, 0.7879, 0.9302, 0.7879, 0.9302, 0.7879, 0.9302, 0.7879, 0.9302, 0.7879, 0.9302, 0.7879, 0.9302, 0.7879, 0.9302, 0.7879, 0.9302, 0.7879, 0.9302, 0.7879, 0.9302, 0.7879, 0.9302, 0.7879, 0.9302, 0.7879, 0.9302, 0.7879, 0.9302, 0.7879, 0.9302, 0.7879, 0.9302, 0.7879, 0.9302, 0.7879, 0.9302, 0.7879, 0.9302, 0.7879, 0.9302, 0.7879, 0.9302, 0.7879, 0.9302, 0.7879, 0.9302, 0.7879, 0.9302, 0.7879, 0.9302, 0.7879, 0.9302, 0.7879, 0.9302, 0.7879, 0.9302, 0.7879, 0.9302, 0.7879, 0.9302, 0.7879, 0.9302, 0.7879, 0.9302, 0.7879, 0.9302, 0.7879, 0.9302, 0.7879, 0.9302, 0.7879, 0.9302, 0.7879, 0.9302, 0.7879, 0.9302, 0.7879, 0.9302, 0.7879, 0.9302, 0.7879, 0.9302, 0.7879, 0.9302, 0.7879, 0.9302, 0.9282, 0.9031, 0.9282, 0.9031, 0.9282, 0.9031, 0.9282, 0.9031, 0.9282, 0.9031, 0.9282, 0.9031, 0.9282, 0.9031, 0.9282, 0.9031, 0.9282, 0.9031, 0.9282, 0.9031, 0.9282, 0.9031, 0.9282, 0.9031, 0.9282, 0.9031, 0.9282, 0.9031, 0.9282, 0.9031, 0.9282, 0.9031, 0.9282, 0.9031, 0.9282, 0.9031, 0.9282, 0.9031, 0.9282, 0.9031, 0.9282, 0.9031, 0.9282, 0.9031, 0.9282, 0.9031, 0.9282, 0.9031, 0.9282, 0.9031, 0.9282, 0.9031, 0.9282, 0.9031, 0.9282, 0.9031, 0.9282, 0.9031, 0.9282, 0.9031, 0.9282, 0.9031, 0.9282, 0.9031, 0.9282, 0.9031, 0.9282, 0.9031, 0.9282, 0.9031, 0.9282, 0.9031, 0.9282, 0.9031, 0.9282, 0.9031, 0.9282, 0.9031, 0.9282, 0.9031, 0.9282, 0.9031, 0.9282, 0.9031, 0.9282, 0.9031, 0.9282, 0.9031, 0.9282, 0.9031, 0.9282, 0.9031, 0.9282, 0.9031, 0.9282, 0.9031, 0.9282, 0.9031, 0.9282, 0.9031, 0.9282, 0.9031, 0.9282, 0.9031, 0.9282, 0.9031, 0.9282, 0.9031, 0.9282, 0.9031, 0.9282, 0.9031, 0.9282, 0.9031, 0.9282, 0.9031, 0.9282, 0.9031, 0.9282, 0.9031, 0.9282, 0.9031, 0.9282, 0.9031, 0.9282, 0.9031, 0.9282, 0.9031, 0.9282, 0.9031, 0.9282, 0.9031, 0.9282, 0.9031, 0.9282, 0.9031, 0.9282, 0.9031, 0.9282, 0.9031, 0.9282, 0.9031, 0.9282, 0.9031, 0.9282, 0.9031, 0.9282, 0.9031, 0.9282, 0.9031, 0.9282, 0.9031, 0.9282, 0.9031, 0.9282, 0.9031, 0.9282, 0.9031, 0.9282, 0.9031, 0.9282, 0.9031, 0.9282, 0.9031, 0.9282, 0.9031, 0.9282, 0.9031, 0.9282, 0.9031, 0.9282, 0.9031, 0.9282, 0.9031, 0.9282, 0.9031, 0.9282, 0.9031, 0.9282, 0.9031, 0.9282, 0.9031, 0.9282, 0.9031, 0.9282, 0.9031, 0.9282, 0.9031, 0.9282, 0.9031, 0.9282, 0.9031, 0.9282, 0.9031, 0.9282, 0.9031, 0.9282, 0.9031, 0.9282, 0.9031, 0.9282, 0.9031, 0.9282, 0.9031, 0.9282, 0.9031, 0.9282, 0.9031, 0.9282, 0.9031, 0.9282, 0.9031, 0.9282, 0.9031, 0.9282, 0.9031, 0.9282, 0.9031, 0.9282, 0.9031, 0.9282, 0.9031, 0.9282, 0.9031, 0.9282, 0.9031, 0.9282, 0.9031, 0.9282, 0.9031, 0.9282, 0.9031, 0.9282, 0.9031, 0.9282, 0.9031, 0.9282, 0.9031, 0.9282, 0.9031, 0.9282, 0.9031, 0.9282, 0.9031, 0.9282, 0.9031, 0.9282, 0.9031, 0.9282, 0.9031, 0.9282, 0.9031, 0.9282, 0.9031, 0.9282, 0.9031, 0.4582, 0.9675, 0.4582, 0.9675, 0.4582, 0.9675, 0.4582, 0.9675, 0.4582, 0.9675, 0.4582, 0.9675, 0.4582, 0.9675, 0.4582, 0.9675, 0.4582, 0.9675, 0.4582, 0.9675, 0.4582, 0.9675, 0.4582, 0.9675, 0.4582, 0.9675, 0.4582, 0.9675, 0.4582, 0.9675, 0.4582, 0.9675, 0.4582, 0.9675, 0.4582, 0.9675, 0.4582, 0.9675, 0.4582, 0.9675, 0.4582, 0.9675, 0.4582, 0.9675, 0.4582, 0.9675, 0.4582, 0.9675, 0.4582, 0.9675, 0.4582, 0.9675, 0.4582, 0.9675, 0.4582, 0.9675, 0.4582, 0.9675, 0.4582, 0.9675, 0.4582, 0.9675, 0.4582, 0.9675, 0.4582, 0.9675, 0.4582, 0.9675, 0.4582, 0.9675, 0.4582, 0.9675, 0.4582, 0.9675, 0.4582, 0.9675, 0.4582, 0.9675, 0.4582, 0.9675, 0.4582, 0.9675, 0.4582, 0.9675, 0.4582, 0.9675, 0.4582, 0.9675, 0.4582, 0.9675, 0.4582, 0.9675, 0.4582, 0.9675, 0.4582, 0.9675])
me_cube.materials.append(mat_material)
me_cube.use_remesh_preserve_volume = False
me_cube.use_remesh_preserve_attributes = False
me_cube.use_mirror_vertex_groups = False
me_cube.update()

# ---- objects
ob_cube = bpy.data.objects.new('Cube', me_cube)
ob_light = bpy.data.objects.new('Light', light_light)
ob_camera = bpy.data.objects.new('Camera', cam_camera)
ob_empty = bpy.data.objects.new('Empty', None)

# ---- transforms, parenting, visibility, modifiers, constraints
ob_cube.location = (0.0, 0.0, 0.0)
ob_cube.scale = (1.484, 0.6571, 1.0)
ob_cube.lock_rotations_4d = False
ob_cube.empty_display_type = 'ARROWS'
ob_cube.lineart.crease_threshold = 0.0
ob_light.location = (4.076, 1.005, 5.904)
ob_light.rotation_euler = (0.6503, 0.05522, 1.866)
ob_light.lock_rotations_4d = False
ob_light.empty_display_type = 'ARROWS'
ob_light.color = (0.0, 0.0, 0.0, 0.0)
ob_light.lineart.crease_threshold = 0.0
ob_camera.location = (7.359, -6.926, 4.958)
ob_camera.rotation_euler = (1.109, 0.0, 0.8149)
ob_camera.lock_rotations_4d = False
ob_camera.empty_display_type = 'ARROWS'
ob_camera.color = (0.0, 0.0, 0.0, 0.0)
ob_camera.display_type = 'WIRE'
ob_camera.lineart.crease_threshold = 0.0
ob_empty.location = (0.423, 0.6056, -0.02987)
ob_empty.rotation_euler = (1.586, 0.005871, 3.141)
ob_empty.scale = (0.3966, 0.3966, 0.3966)
ob_empty.empty_display_type = 'IMAGE'
ob_empty.empty_display_size = 5.0
ob_empty.lineart.crease_threshold = 0.0

# ---- collection membership
col_collection.objects.link(ob_cube)
col_collection.objects.link(ob_light)
col_collection.objects.link(ob_camera)
col_collection.objects.link(ob_empty)

# ---- scene / render settings (as saved in the file)
scene.camera = ob_camera
scene.frame_start = 1; scene.frame_end = 250; scene.frame_set(190)
scene.render.engine = 'BLENDER_EEVEE_NEXT'
scene.cycles.use_denoising = False
scene.cycles.samples = 128
scene.cycles.sampling_pattern = 'TABULATED_SOBOL'
scene.cycles.use_adaptive_sampling = False
scene.cycles.use_light_tree = False
scene.view_settings.view_transform = 'Filmic'
bpy.context.view_layer.update()
